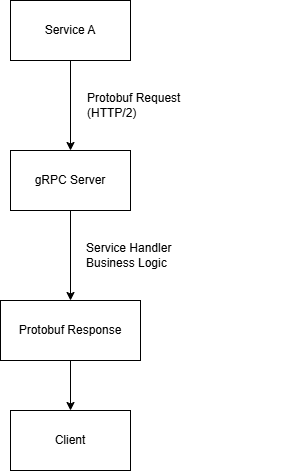

The diagram above was exported from draw.io. Its source (the exported page's mxGraphModel, read from the mxfile embedded in the PNG):
<mxGraphModel dx="784" dy="114" grid="1" gridSize="10" guides="1" tooltips="1" connect="1" arrows="1" fold="1" page="1" pageScale="1" pageWidth="827" pageHeight="1169" math="0" shadow="0">
  <root>
    <mxCell id="0" />
    <mxCell id="1" parent="0" />
    <mxCell id="H2Mq77h8JntWJWALU2Yw-3" edge="1" parent="1" source="H2Mq77h8JntWJWALU2Yw-1" style="edgeStyle=orthogonalEdgeStyle;rounded=0;orthogonalLoop=1;jettySize=auto;html=1;" target="H2Mq77h8JntWJWALU2Yw-2" value="">
      <mxGeometry relative="1" as="geometry" />
    </mxCell>
    <mxCell id="H2Mq77h8JntWJWALU2Yw-1" parent="1" style="rounded=0;whiteSpace=wrap;html=1;" value="Service A" vertex="1">
      <mxGeometry height="60" width="120" x="340" y="50" as="geometry" />
    </mxCell>
    <mxCell id="H2Mq77h8JntWJWALU2Yw-6" edge="1" parent="1" source="H2Mq77h8JntWJWALU2Yw-2" style="edgeStyle=orthogonalEdgeStyle;rounded=0;orthogonalLoop=1;jettySize=auto;html=1;" target="H2Mq77h8JntWJWALU2Yw-5" value="">
      <mxGeometry relative="1" as="geometry" />
    </mxCell>
    <mxCell id="H2Mq77h8JntWJWALU2Yw-2" parent="1" style="whiteSpace=wrap;html=1;rounded=0;" value="gRPC Server" vertex="1">
      <mxGeometry height="60" width="120" x="340" y="200" as="geometry" />
    </mxCell>
    <mxCell id="H2Mq77h8JntWJWALU2Yw-4" parent="1" style="text;html=1;whiteSpace=wrap;strokeColor=none;fillColor=none;align=left;verticalAlign=middle;rounded=0;" value="&lt;div&gt;Protobuf Request&lt;/div&gt;&lt;div&gt;(HTTP/2)&lt;/div&gt;" vertex="1">
      <mxGeometry height="30" width="210" x="415" y="140" as="geometry" />
    </mxCell>
    <mxCell id="H2Mq77h8JntWJWALU2Yw-9" edge="1" parent="1" source="H2Mq77h8JntWJWALU2Yw-5" style="edgeStyle=orthogonalEdgeStyle;rounded=0;orthogonalLoop=1;jettySize=auto;html=1;" target="H2Mq77h8JntWJWALU2Yw-8" value="">
      <mxGeometry relative="1" as="geometry" />
    </mxCell>
    <mxCell id="H2Mq77h8JntWJWALU2Yw-5" parent="1" style="whiteSpace=wrap;html=1;rounded=0;" value="Protobuf Response" vertex="1">
      <mxGeometry height="60" width="140" x="330" y="350" as="geometry" />
    </mxCell>
    <mxCell id="H2Mq77h8JntWJWALU2Yw-7" parent="1" style="text;html=1;whiteSpace=wrap;strokeColor=none;fillColor=none;align=left;verticalAlign=middle;rounded=0;" value="&lt;div&gt;Service Handler&lt;/div&gt;&lt;div&gt;Business Logic&lt;/div&gt;" vertex="1">
      <mxGeometry height="30" width="210" x="414" y="290" as="geometry" />
    </mxCell>
    <mxCell id="H2Mq77h8JntWJWALU2Yw-8" parent="1" style="whiteSpace=wrap;html=1;rounded=0;" value="Client" vertex="1">
      <mxGeometry height="60" width="120" x="340" y="460" as="geometry" />
    </mxCell>
  </root>
</mxGraphModel>